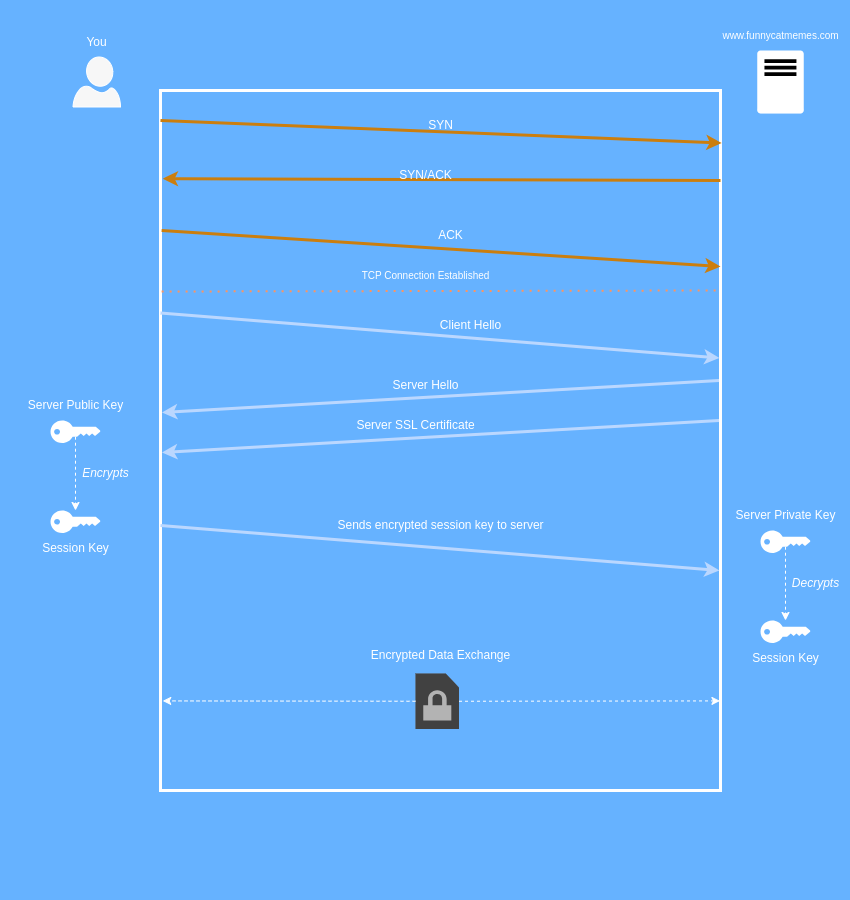

The diagram above was exported from draw.io. Its source (the exported page's mxGraphModel, read from the mxfile embedded in the PNG):
<mxGraphModel dx="1295" dy="526" grid="1" gridSize="10" guides="1" tooltips="1" connect="1" arrows="1" fold="1" page="1" pageScale="1" pageWidth="850" pageHeight="900" background="#66B2FF" math="0" shadow="0">
  <root>
    <mxCell id="0" />
    <mxCell id="1" parent="0" />
    <mxCell id="FDV2ICtsOoU_nQahaNID-24" value="" style="group" vertex="1" connectable="0" parent="1">
      <mxGeometry x="72.5" y="26.5" width="47.5" height="80" as="geometry" />
    </mxCell>
    <mxCell id="FDV2ICtsOoU_nQahaNID-8" value="" style="verticalLabelPosition=bottom;html=1;verticalAlign=top;align=center;strokeColor=#000000;fillColor=#080808;shape=mxgraph.azure.user;fontColor=#ffffff;container=0;" vertex="1" parent="FDV2ICtsOoU_nQahaNID-24">
      <mxGeometry y="30" width="47.5" height="50" as="geometry" />
    </mxCell>
    <mxCell id="FDV2ICtsOoU_nQahaNID-130" value="You" style="text;html=1;align=center;verticalAlign=middle;resizable=0;points=[];autosize=1;strokeColor=none;fillColor=none;" vertex="1" parent="FDV2ICtsOoU_nQahaNID-24">
      <mxGeometry x="3.75" width="40" height="30" as="geometry" />
    </mxCell>
    <mxCell id="FDV2ICtsOoU_nQahaNID-87" value="" style="rounded=0;whiteSpace=wrap;html=1;fillColor=none;strokeWidth=3;" vertex="1" parent="1">
      <mxGeometry x="160" y="90" width="560" height="700" as="geometry" />
    </mxCell>
    <mxCell id="FDV2ICtsOoU_nQahaNID-88" value="" style="endArrow=classic;html=1;rounded=0;entryX=1.002;entryY=0.075;entryDx=0;entryDy=0;entryPerimeter=0;strokeWidth=3;fillColor=#f0a30a;strokeColor=#BD7000;" edge="1" parent="1" target="FDV2ICtsOoU_nQahaNID-87">
      <mxGeometry width="50" height="50" relative="1" as="geometry">
        <mxPoint x="160" y="120" as="sourcePoint" />
        <mxPoint x="270" y="310" as="targetPoint" />
      </mxGeometry>
    </mxCell>
    <mxCell id="FDV2ICtsOoU_nQahaNID-89" value="SYN" style="text;html=1;align=center;verticalAlign=middle;resizable=0;points=[];autosize=1;strokeColor=none;fillColor=none;" vertex="1" parent="1">
      <mxGeometry x="415" y="110" width="50" height="30" as="geometry" />
    </mxCell>
    <mxCell id="FDV2ICtsOoU_nQahaNID-90" value="" style="endArrow=classic;html=1;rounded=0;entryX=0.004;entryY=0.126;entryDx=0;entryDy=0;entryPerimeter=0;strokeWidth=3;fillColor=#f0a30a;strokeColor=#BD7000;" edge="1" parent="1" target="FDV2ICtsOoU_nQahaNID-87">
      <mxGeometry width="50" height="50" relative="1" as="geometry">
        <mxPoint x="720" y="180" as="sourcePoint" />
        <mxPoint x="730" y="170" as="targetPoint" />
      </mxGeometry>
    </mxCell>
    <mxCell id="FDV2ICtsOoU_nQahaNID-91" value="SYN/ACK" style="text;html=1;align=center;verticalAlign=middle;resizable=0;points=[];autosize=1;strokeColor=none;fillColor=none;" vertex="1" parent="1">
      <mxGeometry x="385" y="160" width="80" height="30" as="geometry" />
    </mxCell>
    <mxCell id="FDV2ICtsOoU_nQahaNID-93" value="" style="endArrow=classic;html=1;rounded=0;exitX=0.002;exitY=0.307;exitDx=0;exitDy=0;exitPerimeter=0;entryX=1;entryY=0.347;entryDx=0;entryDy=0;entryPerimeter=0;strokeWidth=3;fillColor=#f0a30a;strokeColor=#BD7000;" edge="1" parent="1">
      <mxGeometry width="50" height="50" relative="1" as="geometry">
        <mxPoint x="161.12000000000012" y="230.00000000000006" as="sourcePoint" />
        <mxPoint x="720" y="266.00000000000006" as="targetPoint" />
      </mxGeometry>
    </mxCell>
    <mxCell id="FDV2ICtsOoU_nQahaNID-94" value="ACK" style="text;html=1;align=center;verticalAlign=middle;resizable=0;points=[];autosize=1;strokeColor=none;fillColor=none;" vertex="1" parent="1">
      <mxGeometry x="425" y="220" width="50" height="30" as="geometry" />
    </mxCell>
    <mxCell id="FDV2ICtsOoU_nQahaNID-96" value="" style="endArrow=none;dashed=1;html=1;dashPattern=1 3;strokeWidth=2;rounded=0;exitX=0.001;exitY=0.391;exitDx=0;exitDy=0;exitPerimeter=0;fillColor=#fa6800;strokeColor=#C73500;" edge="1" parent="1">
      <mxGeometry width="50" height="50" relative="1" as="geometry">
        <mxPoint x="161.11999999999995" y="290.98" as="sourcePoint" />
        <mxPoint x="720" y="290" as="targetPoint" />
      </mxGeometry>
    </mxCell>
    <mxCell id="FDV2ICtsOoU_nQahaNID-97" value="&lt;font style=&quot;font-size: 10px;&quot;&gt;TCP Connection Established&lt;/font&gt;" style="text;html=1;align=center;verticalAlign=middle;resizable=0;points=[];autosize=1;strokeColor=none;fillColor=none;" vertex="1" parent="1">
      <mxGeometry x="350" y="260" width="150" height="30" as="geometry" />
    </mxCell>
    <mxCell id="FDV2ICtsOoU_nQahaNID-99" value="" style="endArrow=classic;html=1;rounded=0;exitX=0.002;exitY=0.05;exitDx=0;exitDy=0;exitPerimeter=0;entryX=1;entryY=0.143;entryDx=0;entryDy=0;entryPerimeter=0;strokeWidth=3;fillColor=#0050ef;strokeColor=#001DBC;" edge="1" parent="1">
      <mxGeometry width="50" height="50" relative="1" as="geometry">
        <mxPoint x="160" y="312.5" as="sourcePoint" />
        <mxPoint x="719" y="357.5" as="targetPoint" />
      </mxGeometry>
    </mxCell>
    <mxCell id="FDV2ICtsOoU_nQahaNID-100" value="" style="endArrow=classic;html=1;rounded=0;exitX=0.998;exitY=0.183;exitDx=0;exitDy=0;exitPerimeter=0;entryX=0.004;entryY=0.248;entryDx=0;entryDy=0;entryPerimeter=0;strokeWidth=3;fillColor=#0050ef;strokeColor=#001DBC;" edge="1" parent="1">
      <mxGeometry width="50" height="50" relative="1" as="geometry">
        <mxPoint x="718.5" y="380" as="sourcePoint" />
        <mxPoint x="161.5" y="412" as="targetPoint" />
      </mxGeometry>
    </mxCell>
    <mxCell id="FDV2ICtsOoU_nQahaNID-101" value="" style="endArrow=classic;html=1;rounded=0;exitX=0.998;exitY=0.183;exitDx=0;exitDy=0;exitPerimeter=0;entryX=0.004;entryY=0.248;entryDx=0;entryDy=0;entryPerimeter=0;strokeWidth=3;fillColor=#0050ef;strokeColor=#001DBC;" edge="1" parent="1">
      <mxGeometry width="50" height="50" relative="1" as="geometry">
        <mxPoint x="718.5" y="420" as="sourcePoint" />
        <mxPoint x="161.5" y="452" as="targetPoint" />
      </mxGeometry>
    </mxCell>
    <mxCell id="FDV2ICtsOoU_nQahaNID-102" value="Server SSL Certificate" style="text;html=1;align=center;verticalAlign=middle;resizable=0;points=[];autosize=1;strokeColor=none;fillColor=none;" vertex="1" parent="1">
      <mxGeometry x="345" y="410" width="140" height="30" as="geometry" />
    </mxCell>
    <mxCell id="FDV2ICtsOoU_nQahaNID-103" value="Server Hello" style="text;html=1;align=center;verticalAlign=middle;resizable=0;points=[];autosize=1;strokeColor=none;fillColor=none;" vertex="1" parent="1">
      <mxGeometry x="380" y="370" width="90" height="30" as="geometry" />
    </mxCell>
    <mxCell id="FDV2ICtsOoU_nQahaNID-104" value="Client Hello" style="text;html=1;align=center;verticalAlign=middle;resizable=0;points=[];autosize=1;strokeColor=none;fillColor=none;" vertex="1" parent="1">
      <mxGeometry x="430" y="310" width="80" height="30" as="geometry" />
    </mxCell>
    <mxCell id="FDV2ICtsOoU_nQahaNID-115" style="edgeStyle=orthogonalEdgeStyle;rounded=0;orthogonalLoop=1;jettySize=auto;html=1;exitX=0.5;exitY=0.72;exitDx=0;exitDy=0;exitPerimeter=0;dashed=1;" edge="1" parent="1" source="FDV2ICtsOoU_nQahaNID-111" target="FDV2ICtsOoU_nQahaNID-112">
      <mxGeometry relative="1" as="geometry" />
    </mxCell>
    <mxCell id="FDV2ICtsOoU_nQahaNID-111" value="" style="points=[[0,0.5,0],[0.24,0,0],[0.5,0.28,0],[0.995,0.475,0],[0.5,0.72,0],[0.24,1,0]];verticalLabelPosition=bottom;sketch=0;html=1;verticalAlign=top;aspect=fixed;align=center;pointerEvents=1;shape=mxgraph.cisco19.key;fillColor=#000000;strokeColor=none;" vertex="1" parent="1">
      <mxGeometry x="50" y="420" width="50" height="22.5" as="geometry" />
    </mxCell>
    <mxCell id="FDV2ICtsOoU_nQahaNID-112" value="" style="points=[[0,0.5,0],[0.24,0,0],[0.5,0.28,0],[0.995,0.475,0],[0.5,0.72,0],[0.24,1,0]];verticalLabelPosition=bottom;sketch=0;html=1;verticalAlign=top;aspect=fixed;align=center;pointerEvents=1;shape=mxgraph.cisco19.key;fillColor=#000000;strokeColor=none;" vertex="1" parent="1">
      <mxGeometry x="50" y="510" width="50" height="22.5" as="geometry" />
    </mxCell>
    <mxCell id="FDV2ICtsOoU_nQahaNID-114" value="Server Public Key" style="text;html=1;align=center;verticalAlign=middle;resizable=0;points=[];autosize=1;strokeColor=none;fillColor=none;" vertex="1" parent="1">
      <mxGeometry x="15" y="390" width="120" height="30" as="geometry" />
    </mxCell>
    <mxCell id="FDV2ICtsOoU_nQahaNID-116" value="&lt;i&gt;Encrypts&lt;/i&gt;" style="text;html=1;align=center;verticalAlign=middle;resizable=0;points=[];autosize=1;strokeColor=none;fillColor=none;" vertex="1" parent="1">
      <mxGeometry x="70" y="458" width="70" height="30" as="geometry" />
    </mxCell>
    <mxCell id="FDV2ICtsOoU_nQahaNID-117" value="Session Key" style="text;html=1;align=center;verticalAlign=middle;resizable=0;points=[];autosize=1;strokeColor=none;fillColor=none;" vertex="1" parent="1">
      <mxGeometry x="30" y="532.5" width="90" height="30" as="geometry" />
    </mxCell>
    <mxCell id="FDV2ICtsOoU_nQahaNID-118" style="edgeStyle=orthogonalEdgeStyle;rounded=0;orthogonalLoop=1;jettySize=auto;html=1;exitX=0.5;exitY=0.72;exitDx=0;exitDy=0;exitPerimeter=0;dashed=1;" edge="1" parent="1" source="FDV2ICtsOoU_nQahaNID-119" target="FDV2ICtsOoU_nQahaNID-120">
      <mxGeometry relative="1" as="geometry" />
    </mxCell>
    <mxCell id="FDV2ICtsOoU_nQahaNID-119" value="" style="points=[[0,0.5,0],[0.24,0,0],[0.5,0.28,0],[0.995,0.475,0],[0.5,0.72,0],[0.24,1,0]];verticalLabelPosition=bottom;sketch=0;html=1;verticalAlign=top;aspect=fixed;align=center;pointerEvents=1;shape=mxgraph.cisco19.key;fillColor=#000000;strokeColor=none;" vertex="1" parent="1">
      <mxGeometry x="760" y="530" width="50" height="22.5" as="geometry" />
    </mxCell>
    <mxCell id="FDV2ICtsOoU_nQahaNID-120" value="" style="points=[[0,0.5,0],[0.24,0,0],[0.5,0.28,0],[0.995,0.475,0],[0.5,0.72,0],[0.24,1,0]];verticalLabelPosition=bottom;sketch=0;html=1;verticalAlign=top;aspect=fixed;align=center;pointerEvents=1;shape=mxgraph.cisco19.key;fillColor=#000000;strokeColor=none;" vertex="1" parent="1">
      <mxGeometry x="760" y="620" width="50" height="22.5" as="geometry" />
    </mxCell>
    <mxCell id="FDV2ICtsOoU_nQahaNID-121" value="Server Private Key" style="text;html=1;align=center;verticalAlign=middle;resizable=0;points=[];autosize=1;strokeColor=none;fillColor=none;" vertex="1" parent="1">
      <mxGeometry x="725" y="500" width="120" height="30" as="geometry" />
    </mxCell>
    <mxCell id="FDV2ICtsOoU_nQahaNID-122" value="&lt;i&gt;Decrypts&lt;/i&gt;" style="text;html=1;align=center;verticalAlign=middle;resizable=0;points=[];autosize=1;strokeColor=none;fillColor=none;" vertex="1" parent="1">
      <mxGeometry x="780" y="568" width="70" height="30" as="geometry" />
    </mxCell>
    <mxCell id="FDV2ICtsOoU_nQahaNID-123" value="Session Key" style="text;html=1;align=center;verticalAlign=middle;resizable=0;points=[];autosize=1;strokeColor=none;fillColor=none;" vertex="1" parent="1">
      <mxGeometry x="740" y="642.5" width="90" height="30" as="geometry" />
    </mxCell>
    <mxCell id="FDV2ICtsOoU_nQahaNID-124" value="" style="endArrow=classic;html=1;rounded=0;exitX=0.002;exitY=0.05;exitDx=0;exitDy=0;exitPerimeter=0;entryX=1;entryY=0.143;entryDx=0;entryDy=0;entryPerimeter=0;strokeWidth=3;fillColor=#0050ef;strokeColor=#001DBC;" edge="1" parent="1">
      <mxGeometry width="50" height="50" relative="1" as="geometry">
        <mxPoint x="160" y="525" as="sourcePoint" />
        <mxPoint x="719" y="570" as="targetPoint" />
      </mxGeometry>
    </mxCell>
    <mxCell id="FDV2ICtsOoU_nQahaNID-125" value="Sends encrypted session key to server" style="text;html=1;align=center;verticalAlign=middle;resizable=0;points=[];autosize=1;strokeColor=none;fillColor=none;" vertex="1" parent="1">
      <mxGeometry x="325" y="510" width="230" height="30" as="geometry" />
    </mxCell>
    <mxCell id="FDV2ICtsOoU_nQahaNID-126" value="" style="outlineConnect=0;dashed=0;verticalLabelPosition=bottom;verticalAlign=top;align=center;html=1;shape=mxgraph.aws3.encrypted_data;fillColor=#7D7C7C;gradientColor=none;" vertex="1" parent="1">
      <mxGeometry x="415" y="673" width="43.5" height="55.5" as="geometry" />
    </mxCell>
    <mxCell id="FDV2ICtsOoU_nQahaNID-127" value="" style="endArrow=classic;html=1;rounded=0;exitX=1;exitY=0.5;exitDx=0;exitDy=0;exitPerimeter=0;entryX=0.999;entryY=0.872;entryDx=0;entryDy=0;entryPerimeter=0;dashed=1;" edge="1" parent="1" source="FDV2ICtsOoU_nQahaNID-126" target="FDV2ICtsOoU_nQahaNID-87">
      <mxGeometry width="50" height="50" relative="1" as="geometry">
        <mxPoint x="520" y="720" as="sourcePoint" />
        <mxPoint x="570" y="670" as="targetPoint" />
      </mxGeometry>
    </mxCell>
    <mxCell id="FDV2ICtsOoU_nQahaNID-128" value="" style="endArrow=classic;html=1;rounded=0;exitX=0;exitY=0.5;exitDx=0;exitDy=0;exitPerimeter=0;entryX=0.004;entryY=0.872;entryDx=0;entryDy=0;entryPerimeter=0;dashed=1;" edge="1" parent="1" source="FDV2ICtsOoU_nQahaNID-126" target="FDV2ICtsOoU_nQahaNID-87">
      <mxGeometry width="50" height="50" relative="1" as="geometry">
        <mxPoint x="469" y="711" as="sourcePoint" />
        <mxPoint x="730" y="710" as="targetPoint" />
      </mxGeometry>
    </mxCell>
    <mxCell id="FDV2ICtsOoU_nQahaNID-129" value="Encrypted Data Exchange" style="text;html=1;align=center;verticalAlign=middle;resizable=0;points=[];autosize=1;strokeColor=none;fillColor=none;" vertex="1" parent="1">
      <mxGeometry x="360" y="640" width="160" height="30" as="geometry" />
    </mxCell>
    <mxCell id="FDV2ICtsOoU_nQahaNID-132" value="" style="group" vertex="1" connectable="0" parent="1">
      <mxGeometry x="710" y="20" width="140" height="93" as="geometry" />
    </mxCell>
    <mxCell id="FDV2ICtsOoU_nQahaNID-86" value="" style="outlineConnect=0;dashed=0;verticalLabelPosition=bottom;verticalAlign=top;align=center;html=1;shape=mxgraph.aws3.traditional_server;fillColor=#000000;gradientColor=none;" vertex="1" parent="FDV2ICtsOoU_nQahaNID-132">
      <mxGeometry x="46.75" y="30" width="46.5" height="63" as="geometry" />
    </mxCell>
    <mxCell id="FDV2ICtsOoU_nQahaNID-131" value="&lt;font style=&quot;font-size: 10px;&quot;&gt;www.funnycatmemes.com&lt;/font&gt;" style="text;html=1;align=center;verticalAlign=middle;resizable=0;points=[];autosize=1;strokeColor=none;fillColor=none;" vertex="1" parent="FDV2ICtsOoU_nQahaNID-132">
      <mxGeometry width="140" height="30" as="geometry" />
    </mxCell>
  </root>
</mxGraphModel>